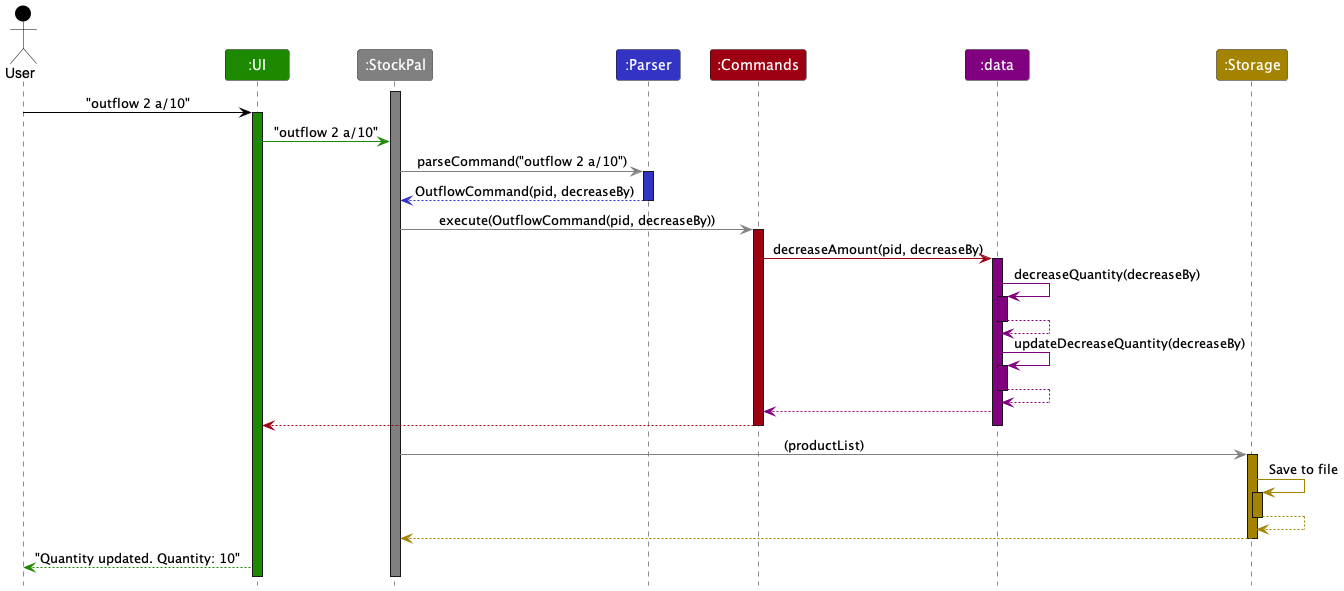

The diagram above was rendered by PlantUML. Its source (embedded in the PNG):
@startuml
!include style.puml
skinparam ArrowFontStyle plain

Actor User as user USER_COLOR
Participant ":UI" as ui UI_COLOR
Participant ":StockPal" as stockpal STOCKPAL_COLOR
Participant ":Parser" as parser PARSER_COLOR
Participant ":Commands" as commands COMMANDS_COLOR
Participant ":data" as data DATA_COLOR
Participant ":Storage" as storage STORAGE_COLOR

activate stockpal STOCKPAL_COLOR

user -[USER_COLOR]> ui : "outflow 2 a/10"
activate ui UI_COLOR

ui -[UI_COLOR]>stockpal : "outflow 2 a/10"

stockpal -[STOCKPAL_COLOR]> parser : parseCommand("outflow 2 a/10")
activate parser PARSER_COLOR

parser --[PARSER_COLOR]> stockpal : OutflowCommand(pid, decreaseBy)
deactivate parser

stockpal -[STOCKPAL_COLOR]> commands : execute(OutflowCommand(pid, decreaseBy))
activate commands COMMANDS_COLOR

commands -[COMMANDS_COLOR]> data : decreaseAmount(pid, decreaseBy)
activate data DATA_COLOR

data -[DATA_COLOR]> data : decreaseQuantity(decreaseBy)
activate data DATA_COLOR
data --[DATA_COLOR]> data
deactivate data

data -[DATA_COLOR]> data : updateDecreaseQuantity(decreaseBy)
activate data DATA_COLOR
data --[DATA_COLOR]> data
deactivate data

data --[DATA_COLOR]> commands

commands --[COMMANDS_COLOR]> ui

deactivate commands
deactivate data

stockpal -[STOCKPAL_COLOR]> storage : (productList)
activate storage STORAGE_COLOR
storage -[STORAGE_COLOR]> storage : Save to file
activate storage STORAGE_COLOR
storage --[STORAGE_COLOR]> storage
deactivate storage
storage --[STORAGE_COLOR]> stockpal
deactivate storage

ui --[UI_COLOR]> user : "Quantity updated. Quantity: 10"

@enduml